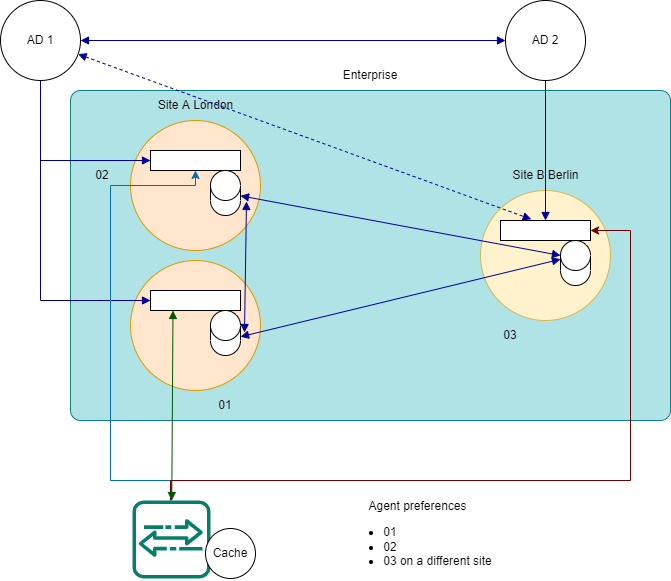

The diagram above was exported from draw.io. Its source (the exported page's mxGraphModel, read from the mxfile embedded in the PNG):
<mxGraphModel dx="1038" dy="556" grid="1" gridSize="10" guides="1" tooltips="1" connect="1" arrows="1" fold="1" page="1" pageScale="1" pageWidth="850" pageHeight="1100" math="0" shadow="0">
  <root>
    <mxCell id="0" />
    <mxCell id="1" parent="0" />
    <mxCell id="gtFiDtbWGMIvmtO7n5iT-1" value="" style="rounded=1;whiteSpace=wrap;html=1;absoluteArcSize=1;fillColor=#b0e3e6;strokeColor=#0e8088;" vertex="1" parent="1">
      <mxGeometry x="130" y="190" width="600" height="330" as="geometry" />
    </mxCell>
    <mxCell id="gtFiDtbWGMIvmtO7n5iT-2" value="" style="ellipse;whiteSpace=wrap;html=1;aspect=fixed;fillColor=#ffe6cc;strokeColor=#d79b00;" vertex="1" parent="1">
      <mxGeometry x="190" y="220" width="130" height="130" as="geometry" />
    </mxCell>
    <mxCell id="gtFiDtbWGMIvmtO7n5iT-3" value="" style="ellipse;whiteSpace=wrap;html=1;aspect=fixed;fillColor=#ffe6cc;strokeColor=#d79b00;" vertex="1" parent="1">
      <mxGeometry x="190" y="360" width="130" height="130" as="geometry" />
    </mxCell>
    <mxCell id="gtFiDtbWGMIvmtO7n5iT-4" value="" style="ellipse;whiteSpace=wrap;html=1;aspect=fixed;fillColor=#fff2cc;strokeColor=#d6b656;" vertex="1" parent="1">
      <mxGeometry x="540" y="290" width="130" height="130" as="geometry" />
    </mxCell>
    <mxCell id="gtFiDtbWGMIvmtO7n5iT-5" value="Site A London" style="text;html=1;strokeColor=none;fillColor=none;align=center;verticalAlign=middle;whiteSpace=wrap;rounded=0;" vertex="1" parent="1">
      <mxGeometry x="212.5" y="190" width="85" height="30" as="geometry" />
    </mxCell>
    <mxCell id="gtFiDtbWGMIvmtO7n5iT-6" value="Site B Berlin" style="text;html=1;strokeColor=none;fillColor=none;align=center;verticalAlign=middle;whiteSpace=wrap;rounded=0;" vertex="1" parent="1">
      <mxGeometry x="562.5" y="260" width="85" height="30" as="geometry" />
    </mxCell>
    <mxCell id="gtFiDtbWGMIvmtO7n5iT-7" value="Enterprise" style="text;html=1;strokeColor=none;fillColor=none;align=center;verticalAlign=middle;whiteSpace=wrap;rounded=0;" vertex="1" parent="1">
      <mxGeometry x="400" y="160" width="60" height="30" as="geometry" />
    </mxCell>
    <mxCell id="gtFiDtbWGMIvmtO7n5iT-23" style="edgeStyle=orthogonalEdgeStyle;rounded=0;orthogonalLoop=1;jettySize=auto;html=1;strokeColor=#000099;endArrow=none;endFill=0;startArrow=block;startFill=1;" edge="1" parent="1" source="gtFiDtbWGMIvmtO7n5iT-8" target="gtFiDtbWGMIvmtO7n5iT-22">
      <mxGeometry relative="1" as="geometry" />
    </mxCell>
    <mxCell id="gtFiDtbWGMIvmtO7n5iT-8" value="" style="rounded=0;whiteSpace=wrap;html=1;" vertex="1" parent="1">
      <mxGeometry x="210" y="250" width="90" height="20" as="geometry" />
    </mxCell>
    <mxCell id="gtFiDtbWGMIvmtO7n5iT-24" style="edgeStyle=orthogonalEdgeStyle;rounded=0;orthogonalLoop=1;jettySize=auto;html=1;entryX=0.5;entryY=1;entryDx=0;entryDy=0;strokeColor=#000099;endArrow=none;endFill=0;startArrow=block;startFill=1;" edge="1" parent="1" source="gtFiDtbWGMIvmtO7n5iT-9" target="gtFiDtbWGMIvmtO7n5iT-22">
      <mxGeometry relative="1" as="geometry" />
    </mxCell>
    <mxCell id="gtFiDtbWGMIvmtO7n5iT-9" value="" style="rounded=0;whiteSpace=wrap;html=1;" vertex="1" parent="1">
      <mxGeometry x="210" y="390" width="90" height="20" as="geometry" />
    </mxCell>
    <mxCell id="gtFiDtbWGMIvmtO7n5iT-28" style="edgeStyle=orthogonalEdgeStyle;rounded=0;orthogonalLoop=1;jettySize=auto;html=1;entryX=0.5;entryY=1;entryDx=0;entryDy=0;startArrow=block;startFill=1;endArrow=none;endFill=0;strokeColor=#000099;" edge="1" parent="1" source="gtFiDtbWGMIvmtO7n5iT-10" target="gtFiDtbWGMIvmtO7n5iT-26">
      <mxGeometry relative="1" as="geometry" />
    </mxCell>
    <mxCell id="gtFiDtbWGMIvmtO7n5iT-10" value="" style="rounded=0;whiteSpace=wrap;html=1;" vertex="1" parent="1">
      <mxGeometry x="560" y="320" width="90" height="20" as="geometry" />
    </mxCell>
    <mxCell id="gtFiDtbWGMIvmtO7n5iT-29" style="rounded=0;orthogonalLoop=1;jettySize=auto;html=1;startArrow=block;startFill=1;endArrow=block;endFill=1;strokeColor=#000099;entryX=0;entryY=0;entryDx=0;entryDy=15;entryPerimeter=0;" edge="1" parent="1" source="gtFiDtbWGMIvmtO7n5iT-11" target="gtFiDtbWGMIvmtO7n5iT-12">
      <mxGeometry relative="1" as="geometry">
        <mxPoint x="618" y="376.3999938964844" as="targetPoint" />
      </mxGeometry>
    </mxCell>
    <mxCell id="gtFiDtbWGMIvmtO7n5iT-11" value="" style="shape=cylinder3;whiteSpace=wrap;html=1;boundedLbl=1;backgroundOutline=1;size=15;" vertex="1" parent="1">
      <mxGeometry x="270" y="270" width="30" height="45" as="geometry" />
    </mxCell>
    <mxCell id="gtFiDtbWGMIvmtO7n5iT-12" value="" style="shape=cylinder3;whiteSpace=wrap;html=1;boundedLbl=1;backgroundOutline=1;size=15;" vertex="1" parent="1">
      <mxGeometry x="620" y="340" width="30" height="45" as="geometry" />
    </mxCell>
    <mxCell id="gtFiDtbWGMIvmtO7n5iT-30" style="edgeStyle=none;rounded=0;orthogonalLoop=1;jettySize=auto;html=1;entryX=0;entryY=0;entryDx=0;entryDy=18.75;entryPerimeter=0;startArrow=block;startFill=1;endArrow=block;endFill=1;strokeColor=#000099;exitX=1;exitY=0;exitDx=0;exitDy=26.25;exitPerimeter=0;" edge="1" parent="1" source="gtFiDtbWGMIvmtO7n5iT-13" target="gtFiDtbWGMIvmtO7n5iT-12">
      <mxGeometry relative="1" as="geometry" />
    </mxCell>
    <mxCell id="gtFiDtbWGMIvmtO7n5iT-31" style="edgeStyle=none;rounded=0;orthogonalLoop=1;jettySize=auto;html=1;startArrow=block;startFill=1;endArrow=block;endFill=1;strokeColor=#000099;" edge="1" parent="1">
      <mxGeometry relative="1" as="geometry">
        <mxPoint x="306" y="301" as="targetPoint" />
        <mxPoint x="304" y="432" as="sourcePoint" />
      </mxGeometry>
    </mxCell>
    <mxCell id="gtFiDtbWGMIvmtO7n5iT-13" value="" style="shape=cylinder3;whiteSpace=wrap;html=1;boundedLbl=1;backgroundOutline=1;size=15;" vertex="1" parent="1">
      <mxGeometry x="270" y="410" width="30" height="45" as="geometry" />
    </mxCell>
    <mxCell id="gtFiDtbWGMIvmtO7n5iT-16" style="edgeStyle=orthogonalEdgeStyle;rounded=0;orthogonalLoop=1;jettySize=auto;html=1;entryX=0.5;entryY=1;entryDx=0;entryDy=0;strokeColor=#006EAF;fillColor=#1ba1e2;" edge="1" parent="1" target="gtFiDtbWGMIvmtO7n5iT-8">
      <mxGeometry relative="1" as="geometry">
        <mxPoint x="231" y="600" as="sourcePoint" />
        <Array as="points">
          <mxPoint x="231" y="580" />
          <mxPoint x="170" y="580" />
          <mxPoint x="170" y="285" />
          <mxPoint x="255" y="285" />
        </Array>
      </mxGeometry>
    </mxCell>
    <mxCell id="gtFiDtbWGMIvmtO7n5iT-17" style="edgeStyle=orthogonalEdgeStyle;rounded=0;orthogonalLoop=1;jettySize=auto;html=1;entryX=1;entryY=0.5;entryDx=0;entryDy=0;strokeColor=#6F0000;fillColor=#a20025;" edge="1" parent="1" target="gtFiDtbWGMIvmtO7n5iT-10">
      <mxGeometry relative="1" as="geometry">
        <mxPoint x="230" y="600" as="sourcePoint" />
        <Array as="points">
          <mxPoint x="230" y="580" />
          <mxPoint x="690" y="580" />
          <mxPoint x="690" y="330" />
        </Array>
      </mxGeometry>
    </mxCell>
    <mxCell id="gtFiDtbWGMIvmtO7n5iT-32" style="edgeStyle=none;rounded=0;orthogonalLoop=1;jettySize=auto;html=1;entryX=0.25;entryY=1;entryDx=0;entryDy=0;startArrow=block;startFill=1;endArrow=block;endFill=1;strokeColor=#005700;fillColor=#008a00;" edge="1" parent="1" source="gtFiDtbWGMIvmtO7n5iT-14" target="gtFiDtbWGMIvmtO7n5iT-9">
      <mxGeometry relative="1" as="geometry" />
    </mxCell>
    <mxCell id="gtFiDtbWGMIvmtO7n5iT-14" value="" style="sketch=0;outlineConnect=0;fontColor=#232F3E;gradientColor=none;fillColor=#067F68;strokeColor=none;dashed=0;verticalLabelPosition=bottom;verticalAlign=top;align=center;html=1;fontSize=12;fontStyle=0;aspect=fixed;shape=mxgraph.aws4.agent2;" vertex="1" parent="1">
      <mxGeometry x="192" y="600" width="78" height="78" as="geometry" />
    </mxCell>
    <mxCell id="gtFiDtbWGMIvmtO7n5iT-18" value="01" style="text;html=1;strokeColor=none;fillColor=none;align=center;verticalAlign=middle;whiteSpace=wrap;rounded=0;" vertex="1" parent="1">
      <mxGeometry x="255" y="490" width="60" height="30" as="geometry" />
    </mxCell>
    <mxCell id="gtFiDtbWGMIvmtO7n5iT-19" value="02" style="text;html=1;strokeColor=none;fillColor=none;align=center;verticalAlign=middle;whiteSpace=wrap;rounded=0;" vertex="1" parent="1">
      <mxGeometry x="132" y="260" width="60" height="30" as="geometry" />
    </mxCell>
    <mxCell id="gtFiDtbWGMIvmtO7n5iT-20" value="03" style="text;html=1;strokeColor=none;fillColor=none;align=center;verticalAlign=middle;whiteSpace=wrap;rounded=0;" vertex="1" parent="1">
      <mxGeometry x="540" y="420" width="60" height="30" as="geometry" />
    </mxCell>
    <mxCell id="gtFiDtbWGMIvmtO7n5iT-21" value="Cache" style="ellipse;whiteSpace=wrap;html=1;aspect=fixed;" vertex="1" parent="1">
      <mxGeometry x="265" y="628" width="50" height="50" as="geometry" />
    </mxCell>
    <mxCell id="gtFiDtbWGMIvmtO7n5iT-27" style="edgeStyle=orthogonalEdgeStyle;rounded=0;orthogonalLoop=1;jettySize=auto;html=1;entryX=0;entryY=0.5;entryDx=0;entryDy=0;strokeColor=#000099;endArrow=block;endFill=1;startArrow=block;startFill=1;" edge="1" parent="1" source="gtFiDtbWGMIvmtO7n5iT-22" target="gtFiDtbWGMIvmtO7n5iT-26">
      <mxGeometry relative="1" as="geometry" />
    </mxCell>
    <mxCell id="gtFiDtbWGMIvmtO7n5iT-34" style="edgeStyle=none;rounded=0;orthogonalLoop=1;jettySize=auto;html=1;startArrow=block;startFill=1;endArrow=block;endFill=1;strokeColor=#000099;dashed=1;" edge="1" parent="1" source="gtFiDtbWGMIvmtO7n5iT-22">
      <mxGeometry relative="1" as="geometry">
        <mxPoint x="590.7999877929688" y="318.8000183105469" as="targetPoint" />
      </mxGeometry>
    </mxCell>
    <mxCell id="gtFiDtbWGMIvmtO7n5iT-22" value="AD 1" style="ellipse;whiteSpace=wrap;html=1;aspect=fixed;" vertex="1" parent="1">
      <mxGeometry x="60" y="100" width="80" height="80" as="geometry" />
    </mxCell>
    <mxCell id="gtFiDtbWGMIvmtO7n5iT-26" value="AD 2" style="ellipse;whiteSpace=wrap;html=1;aspect=fixed;" vertex="1" parent="1">
      <mxGeometry x="565" y="100" width="80" height="80" as="geometry" />
    </mxCell>
    <mxCell id="gtFiDtbWGMIvmtO7n5iT-33" value="Agent preferences&lt;br&gt;&lt;ul&gt;&lt;li style=&quot;text-align: left&quot;&gt;01&lt;/li&gt;&lt;li style=&quot;text-align: left&quot;&gt;02&lt;/li&gt;&lt;li style=&quot;text-align: left&quot;&gt;03 on a different site&lt;/li&gt;&lt;/ul&gt;" style="text;html=1;strokeColor=none;fillColor=none;align=center;verticalAlign=middle;whiteSpace=wrap;rounded=0;" vertex="1" parent="1">
      <mxGeometry x="395" y="624" width="165" height="30" as="geometry" />
    </mxCell>
  </root>
</mxGraphModel>